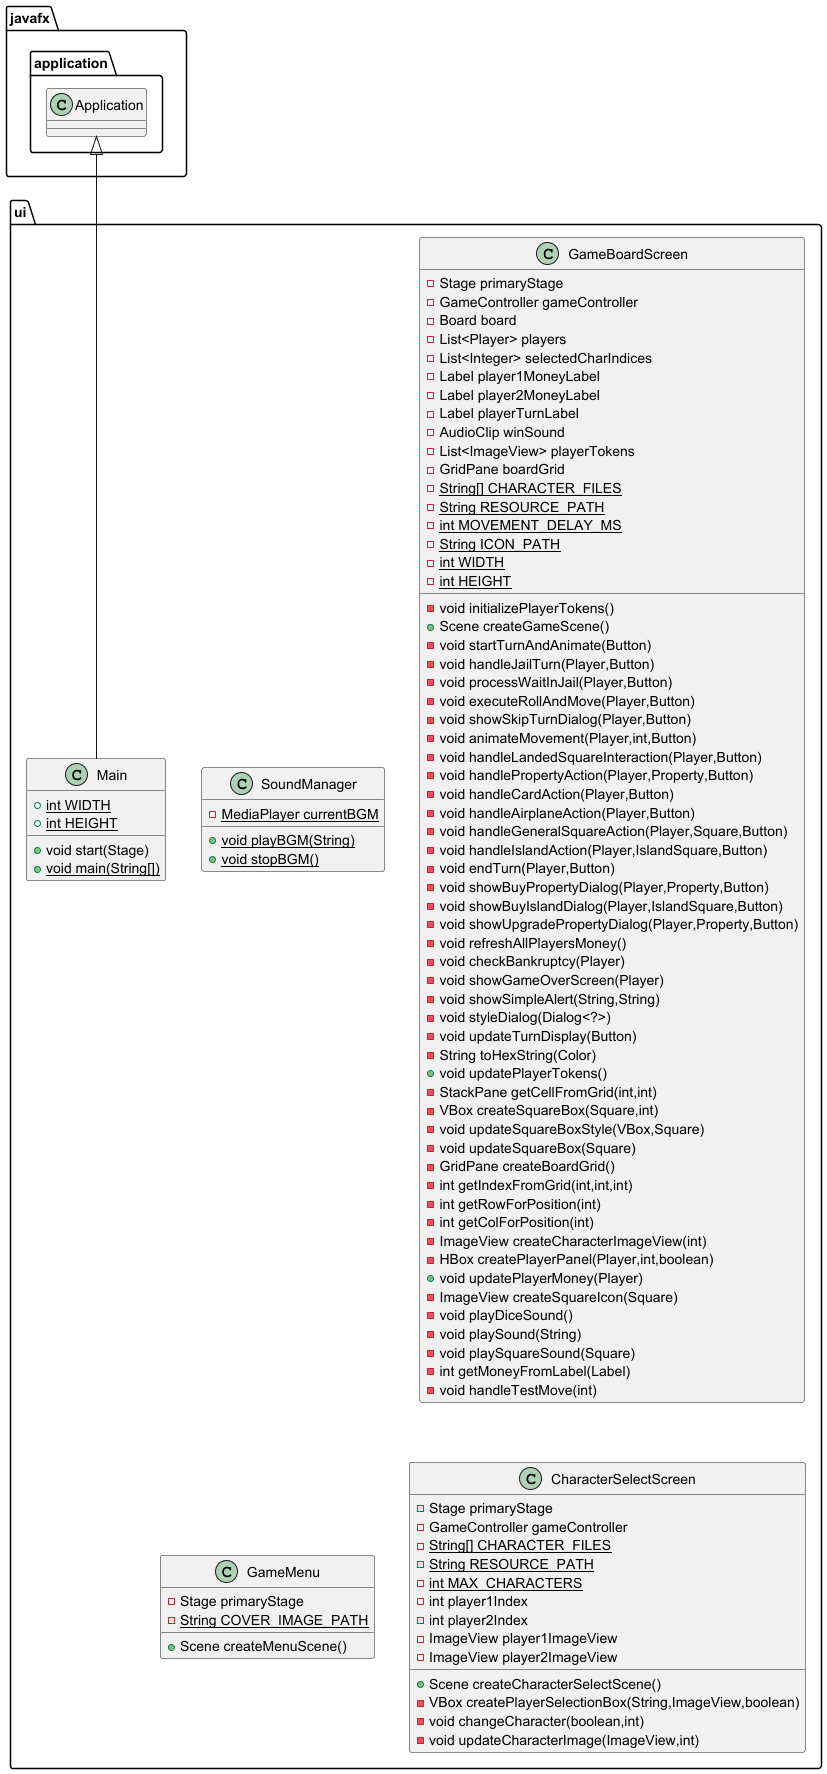

The diagram above was rendered by PlantUML. Its source (embedded in the PNG):
@startuml
class ui.SoundManager {
- {static} MediaPlayer currentBGM
+ {static} void playBGM(String)
+ {static} void stopBGM()
}


class ui.Main {
+ {static} int WIDTH
+ {static} int HEIGHT
+ void start(Stage)
+ {static} void main(String[])
}


class ui.GameBoardScreen {
- Stage primaryStage
- GameController gameController
- Board board
- List<Player> players
- List<Integer> selectedCharIndices
- Label player1MoneyLabel
- Label player2MoneyLabel
- Label playerTurnLabel
- AudioClip winSound
- List<ImageView> playerTokens
- GridPane boardGrid
- {static} String[] CHARACTER_FILES
- {static} String RESOURCE_PATH
- {static} int MOVEMENT_DELAY_MS
- {static} String ICON_PATH
- {static} int WIDTH
- {static} int HEIGHT
- void initializePlayerTokens()
+ Scene createGameScene()
- void startTurnAndAnimate(Button)
- void handleJailTurn(Player,Button)
- void processWaitInJail(Player,Button)
- void executeRollAndMove(Player,Button)
- void showSkipTurnDialog(Player,Button)
- void animateMovement(Player,int,Button)
- void handleLandedSquareInteraction(Player,Button)
- void handlePropertyAction(Player,Property,Button)
- void handleCardAction(Player,Button)
- void handleAirplaneAction(Player,Button)
- void handleGeneralSquareAction(Player,Square,Button)
- void handleIslandAction(Player,IslandSquare,Button)
- void endTurn(Player,Button)
- void showBuyPropertyDialog(Player,Property,Button)
- void showBuyIslandDialog(Player,IslandSquare,Button)
- void showUpgradePropertyDialog(Player,Property,Button)
- void refreshAllPlayersMoney()
- void checkBankruptcy(Player)
- void showGameOverScreen(Player)
- void showSimpleAlert(String,String)
- void styleDialog(Dialog<?>)
- void updateTurnDisplay(Button)
- String toHexString(Color)
+ void updatePlayerTokens()
- StackPane getCellFromGrid(int,int)
- VBox createSquareBox(Square,int)
- void updateSquareBoxStyle(VBox,Square)
- void updateSquareBox(Square)
- GridPane createBoardGrid()
- int getIndexFromGrid(int,int,int)
- int getRowForPosition(int)
- int getColForPosition(int)
- ImageView createCharacterImageView(int)
- HBox createPlayerPanel(Player,int,boolean)
+ void updatePlayerMoney(Player)
- ImageView createSquareIcon(Square)
- void playDiceSound()
- void playSound(String)
- void playSquareSound(Square)
- int getMoneyFromLabel(Label)
- void handleTestMove(int)
}


class ui.GameMenu {
- Stage primaryStage
- {static} String COVER_IMAGE_PATH
+ Scene createMenuScene()
}


class ui.CharacterSelectScreen {
- Stage primaryStage
- GameController gameController
- {static} String[] CHARACTER_FILES
- {static} String RESOURCE_PATH
- {static} int MAX_CHARACTERS
- int player1Index
- int player2Index
- ImageView player1ImageView
- ImageView player2ImageView
+ Scene createCharacterSelectScene()
- VBox createPlayerSelectionBox(String,ImageView,boolean)
- void changeCharacter(boolean,int)
- void updateCharacterImage(ImageView,int)
}




javafx.application.Application <|-- ui.Main
@enduml